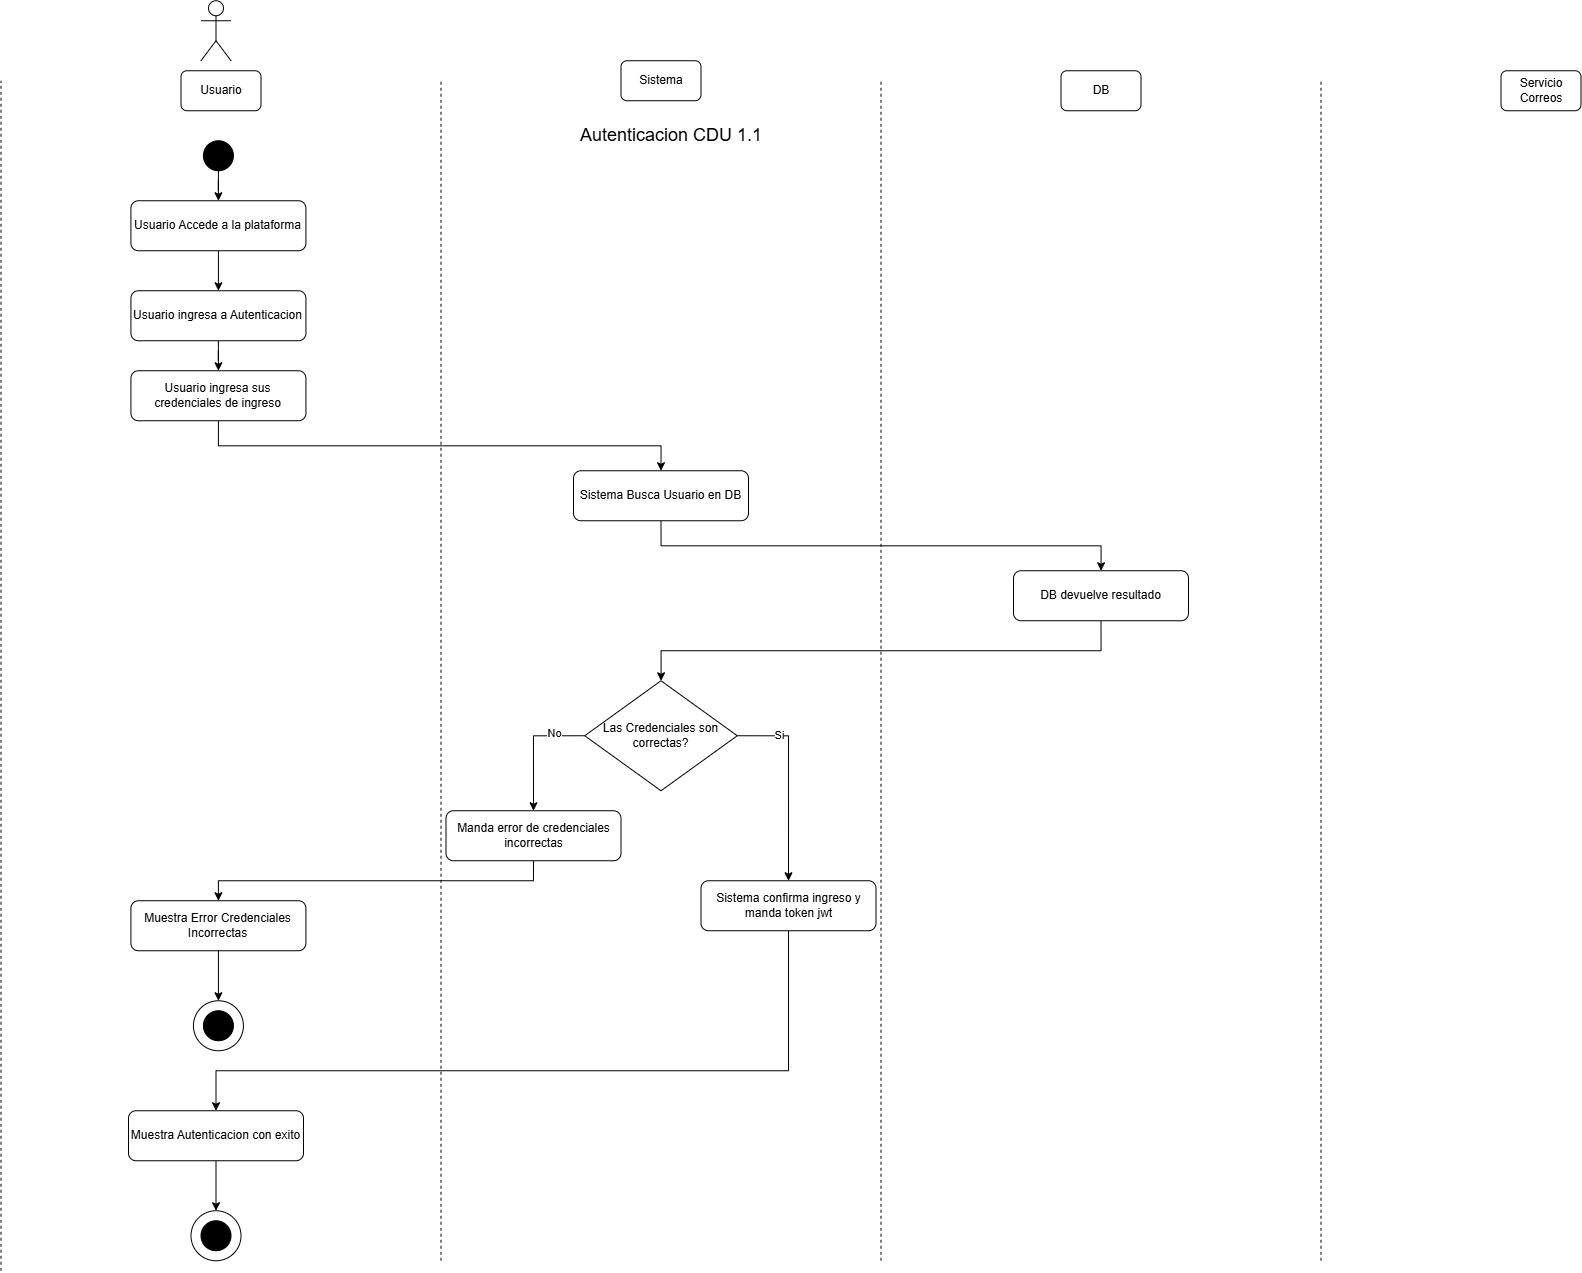

The diagram above was exported from draw.io. Its source (the exported page's mxGraphModel, read from the mxfile embedded in the PNG):
<mxGraphModel dx="1373" dy="756" grid="1" gridSize="10" guides="1" tooltips="1" connect="1" arrows="1" fold="1" page="1" pageScale="1" pageWidth="850" pageHeight="1100" math="0" shadow="0">
  <root>
    <mxCell id="rPMc-pctMgv4t-6ikZt3-0" />
    <mxCell id="rPMc-pctMgv4t-6ikZt3-1" parent="rPMc-pctMgv4t-6ikZt3-0" />
    <mxCell id="rPMc-pctMgv4t-6ikZt3-2" parent="rPMc-pctMgv4t-6ikZt3-1" style="shape=umlActor;verticalLabelPosition=bottom;verticalAlign=top;html=1;outlineConnect=0;" value="" vertex="1">
      <mxGeometry height="60" width="30" x="230" y="40" as="geometry" />
    </mxCell>
    <mxCell id="rPMc-pctMgv4t-6ikZt3-3" parent="rPMc-pctMgv4t-6ikZt3-1" style="rounded=1;whiteSpace=wrap;html=1;" value="Usuario" vertex="1">
      <mxGeometry height="40" width="80" x="210" y="110" as="geometry" />
    </mxCell>
    <mxCell id="rPMc-pctMgv4t-6ikZt3-4" parent="rPMc-pctMgv4t-6ikZt3-1" style="rounded=1;whiteSpace=wrap;html=1;" value="Sistema" vertex="1">
      <mxGeometry height="40" width="80" x="650" y="100" as="geometry" />
    </mxCell>
    <mxCell id="rPMc-pctMgv4t-6ikZt3-5" parent="rPMc-pctMgv4t-6ikZt3-1" style="rounded=1;whiteSpace=wrap;html=1;" value="DB" vertex="1">
      <mxGeometry height="40" width="80" x="1090" y="110" as="geometry" />
    </mxCell>
    <mxCell id="rPMc-pctMgv4t-6ikZt3-6" parent="rPMc-pctMgv4t-6ikZt3-1" style="rounded=1;whiteSpace=wrap;html=1;" value="Servicio Correos" vertex="1">
      <mxGeometry height="40" width="80" x="1530" y="110" as="geometry" />
    </mxCell>
    <mxCell id="rPMc-pctMgv4t-6ikZt3-7" edge="1" parent="rPMc-pctMgv4t-6ikZt3-1" style="endArrow=none;dashed=1;html=1;rounded=0;" value="">
      <mxGeometry height="50" relative="1" width="50" as="geometry">
        <mxPoint x="30" y="1310" as="sourcePoint" />
        <mxPoint x="30" y="120" as="targetPoint" />
      </mxGeometry>
    </mxCell>
    <mxCell id="rPMc-pctMgv4t-6ikZt3-8" edge="1" parent="rPMc-pctMgv4t-6ikZt3-1" style="endArrow=none;dashed=1;html=1;rounded=0;" value="">
      <mxGeometry height="50" relative="1" width="50" as="geometry">
        <mxPoint x="470" y="1300" as="sourcePoint" />
        <mxPoint x="470" y="120" as="targetPoint" />
      </mxGeometry>
    </mxCell>
    <mxCell id="rPMc-pctMgv4t-6ikZt3-9" edge="1" parent="rPMc-pctMgv4t-6ikZt3-1" style="endArrow=none;dashed=1;html=1;rounded=0;" value="">
      <mxGeometry height="50" relative="1" width="50" as="geometry">
        <mxPoint x="910" y="1300" as="sourcePoint" />
        <mxPoint x="910" y="120" as="targetPoint" />
      </mxGeometry>
    </mxCell>
    <mxCell id="rPMc-pctMgv4t-6ikZt3-10" edge="1" parent="rPMc-pctMgv4t-6ikZt3-1" style="endArrow=none;dashed=1;html=1;rounded=0;" value="">
      <mxGeometry height="50" relative="1" width="50" as="geometry">
        <mxPoint x="1350" y="1300" as="sourcePoint" />
        <mxPoint x="1350" y="120" as="targetPoint" />
      </mxGeometry>
    </mxCell>
    <mxCell id="rPMc-pctMgv4t-6ikZt3-11" edge="1" parent="rPMc-pctMgv4t-6ikZt3-1" source="rPMc-pctMgv4t-6ikZt3-12" style="edgeStyle=orthogonalEdgeStyle;rounded=0;orthogonalLoop=1;jettySize=auto;html=1;entryX=0.5;entryY=0;entryDx=0;entryDy=0;" target="rPMc-pctMgv4t-6ikZt3-15">
      <mxGeometry relative="1" as="geometry" />
    </mxCell>
    <mxCell id="rPMc-pctMgv4t-6ikZt3-12" parent="rPMc-pctMgv4t-6ikZt3-1" style="ellipse;whiteSpace=wrap;html=1;aspect=fixed;strokeColor=#000000;fillColor=#000000;" value="" vertex="1">
      <mxGeometry height="30" width="30" x="232.42" y="180" as="geometry" />
    </mxCell>
    <mxCell id="rPMc-pctMgv4t-6ikZt3-13" parent="rPMc-pctMgv4t-6ikZt3-1" style="text;html=1;whiteSpace=wrap;strokeColor=none;fillColor=none;align=center;verticalAlign=middle;rounded=0;" value="&lt;font style=&quot;font-size: 18px;&quot;&gt;Autenticacion CDU 1.1&lt;/font&gt;" vertex="1">
      <mxGeometry height="30" width="420" x="490" y="160" as="geometry" />
    </mxCell>
    <mxCell id="rPMc-pctMgv4t-6ikZt3-14" edge="1" parent="rPMc-pctMgv4t-6ikZt3-1" source="rPMc-pctMgv4t-6ikZt3-15" style="edgeStyle=orthogonalEdgeStyle;rounded=0;orthogonalLoop=1;jettySize=auto;html=1;entryX=0.5;entryY=0;entryDx=0;entryDy=0;" target="rPMc-pctMgv4t-6ikZt3-17">
      <mxGeometry relative="1" as="geometry" />
    </mxCell>
    <mxCell id="rPMc-pctMgv4t-6ikZt3-15" parent="rPMc-pctMgv4t-6ikZt3-1" style="rounded=1;whiteSpace=wrap;html=1;" value="Usuario Accede a la plataforma" vertex="1">
      <mxGeometry height="50" width="175" x="159.92000000000002" y="240" as="geometry" />
    </mxCell>
    <mxCell id="rPMc-pctMgv4t-6ikZt3-16" edge="1" parent="rPMc-pctMgv4t-6ikZt3-1" source="rPMc-pctMgv4t-6ikZt3-17" style="edgeStyle=orthogonalEdgeStyle;rounded=0;orthogonalLoop=1;jettySize=auto;html=1;entryX=0.5;entryY=0;entryDx=0;entryDy=0;" target="rPMc-pctMgv4t-6ikZt3-18">
      <mxGeometry relative="1" as="geometry" />
    </mxCell>
    <mxCell id="rPMc-pctMgv4t-6ikZt3-17" parent="rPMc-pctMgv4t-6ikZt3-1" style="rounded=1;whiteSpace=wrap;html=1;" value="Usuario ingresa a Autenticacion" vertex="1">
      <mxGeometry height="50" width="175" x="159.92000000000002" y="330" as="geometry" />
    </mxCell>
    <mxCell id="2DF1XkAdBivTz2qUbPMy-0" edge="1" parent="rPMc-pctMgv4t-6ikZt3-1" source="rPMc-pctMgv4t-6ikZt3-18" style="edgeStyle=orthogonalEdgeStyle;rounded=0;orthogonalLoop=1;jettySize=auto;html=1;entryX=0.5;entryY=0;entryDx=0;entryDy=0;exitX=0.5;exitY=1;exitDx=0;exitDy=0;" target="ROthGswqjaFitBSYNbcZ-0">
      <mxGeometry relative="1" as="geometry" />
    </mxCell>
    <mxCell id="rPMc-pctMgv4t-6ikZt3-18" parent="rPMc-pctMgv4t-6ikZt3-1" style="rounded=1;whiteSpace=wrap;html=1;" value="Usuario ingresa sus credenciales de ingreso" vertex="1">
      <mxGeometry height="50" width="175" x="159.92000000000002" y="410" as="geometry" />
    </mxCell>
    <mxCell id="2DF1XkAdBivTz2qUbPMy-1" edge="1" parent="rPMc-pctMgv4t-6ikZt3-1" source="ROthGswqjaFitBSYNbcZ-0" style="edgeStyle=orthogonalEdgeStyle;rounded=0;orthogonalLoop=1;jettySize=auto;html=1;exitX=0.5;exitY=1;exitDx=0;exitDy=0;" target="ROthGswqjaFitBSYNbcZ-1">
      <mxGeometry relative="1" as="geometry" />
    </mxCell>
    <mxCell id="ROthGswqjaFitBSYNbcZ-0" parent="rPMc-pctMgv4t-6ikZt3-1" style="rounded=1;whiteSpace=wrap;html=1;" value="Sistema Busca Usuario en DB" vertex="1">
      <mxGeometry height="50" width="175" x="602.5" y="510" as="geometry" />
    </mxCell>
    <mxCell id="2DF1XkAdBivTz2qUbPMy-2" edge="1" parent="rPMc-pctMgv4t-6ikZt3-1" source="ROthGswqjaFitBSYNbcZ-1" style="edgeStyle=orthogonalEdgeStyle;rounded=0;orthogonalLoop=1;jettySize=auto;html=1;exitX=0.5;exitY=1;exitDx=0;exitDy=0;" target="LZiDLDbEUfZpMBhSBMDA-0">
      <mxGeometry relative="1" as="geometry" />
    </mxCell>
    <mxCell id="ROthGswqjaFitBSYNbcZ-1" parent="rPMc-pctMgv4t-6ikZt3-1" style="rounded=1;whiteSpace=wrap;html=1;" value="DB devuelve resultado" vertex="1">
      <mxGeometry height="50" width="175" x="1042.5" y="610" as="geometry" />
    </mxCell>
    <mxCell id="2DF1XkAdBivTz2qUbPMy-4" edge="1" parent="rPMc-pctMgv4t-6ikZt3-1" source="LZiDLDbEUfZpMBhSBMDA-0" style="edgeStyle=orthogonalEdgeStyle;rounded=0;orthogonalLoop=1;jettySize=auto;html=1;entryX=0.5;entryY=0;entryDx=0;entryDy=0;exitX=0;exitY=0.5;exitDx=0;exitDy=0;" target="LZiDLDbEUfZpMBhSBMDA-1">
      <mxGeometry relative="1" as="geometry" />
    </mxCell>
    <mxCell id="2DF1XkAdBivTz2qUbPMy-5" connectable="0" parent="2DF1XkAdBivTz2qUbPMy-4" style="edgeLabel;html=1;align=center;verticalAlign=middle;resizable=0;points=[];" value="No" vertex="1">
      <mxGeometry relative="1" x="-0.517" y="-3" as="geometry">
        <mxPoint as="offset" />
      </mxGeometry>
    </mxCell>
    <mxCell id="UPfzNFRwZGnmzaUmXP7M-0" edge="1" parent="rPMc-pctMgv4t-6ikZt3-1" source="LZiDLDbEUfZpMBhSBMDA-0" style="edgeStyle=orthogonalEdgeStyle;rounded=0;orthogonalLoop=1;jettySize=auto;html=1;entryX=0.5;entryY=0;entryDx=0;entryDy=0;exitX=1;exitY=0.5;exitDx=0;exitDy=0;" target="2dYUx4AMRlXQDeu6-Q5N-0">
      <mxGeometry relative="1" as="geometry" />
    </mxCell>
    <mxCell id="UPfzNFRwZGnmzaUmXP7M-1" connectable="0" parent="UPfzNFRwZGnmzaUmXP7M-0" style="edgeLabel;html=1;align=center;verticalAlign=middle;resizable=0;points=[];" value="Si" vertex="1">
      <mxGeometry relative="1" x="-0.574" y="1" as="geometry">
        <mxPoint as="offset" />
      </mxGeometry>
    </mxCell>
    <mxCell id="LZiDLDbEUfZpMBhSBMDA-0" parent="rPMc-pctMgv4t-6ikZt3-1" style="rhombus;whiteSpace=wrap;html=1;" value="Las Credenciales son correctas?" vertex="1">
      <mxGeometry height="110" width="152.5" x="613.75" y="720" as="geometry" />
    </mxCell>
    <mxCell id="2DF1XkAdBivTz2qUbPMy-6" edge="1" parent="rPMc-pctMgv4t-6ikZt3-1" source="LZiDLDbEUfZpMBhSBMDA-1" style="edgeStyle=orthogonalEdgeStyle;rounded=0;orthogonalLoop=1;jettySize=auto;html=1;entryX=0.5;entryY=0;entryDx=0;entryDy=0;exitX=0.5;exitY=1;exitDx=0;exitDy=0;" target="2DF1XkAdBivTz2qUbPMy-3">
      <mxGeometry relative="1" as="geometry" />
    </mxCell>
    <mxCell id="LZiDLDbEUfZpMBhSBMDA-1" parent="rPMc-pctMgv4t-6ikZt3-1" style="rounded=1;whiteSpace=wrap;html=1;" value="Manda error de credenciales incorrectas" vertex="1">
      <mxGeometry height="50" width="175" x="475" y="850" as="geometry" />
    </mxCell>
    <mxCell id="A9zUTVmack164hoYSE54-4" edge="1" parent="rPMc-pctMgv4t-6ikZt3-1" source="2DF1XkAdBivTz2qUbPMy-3" style="edgeStyle=orthogonalEdgeStyle;rounded=0;orthogonalLoop=1;jettySize=auto;html=1;entryX=0.5;entryY=0;entryDx=0;entryDy=0;" target="A9zUTVmack164hoYSE54-0">
      <mxGeometry relative="1" as="geometry" />
    </mxCell>
    <mxCell id="2DF1XkAdBivTz2qUbPMy-3" parent="rPMc-pctMgv4t-6ikZt3-1" style="rounded=1;whiteSpace=wrap;html=1;" value="Muestra Error Credenciales Incorrectas" vertex="1">
      <mxGeometry height="50" width="175" x="159.92" y="940" as="geometry" />
    </mxCell>
    <mxCell id="A9zUTVmack164hoYSE54-6" edge="1" parent="rPMc-pctMgv4t-6ikZt3-1" source="2dYUx4AMRlXQDeu6-Q5N-0" style="edgeStyle=orthogonalEdgeStyle;rounded=0;orthogonalLoop=1;jettySize=auto;html=1;" target="UPfzNFRwZGnmzaUmXP7M-2">
      <mxGeometry relative="1" as="geometry">
        <Array as="points">
          <mxPoint x="817.53" y="1110" />
          <mxPoint x="245" y="1110" />
        </Array>
      </mxGeometry>
    </mxCell>
    <mxCell id="2dYUx4AMRlXQDeu6-Q5N-0" parent="rPMc-pctMgv4t-6ikZt3-1" style="rounded=1;whiteSpace=wrap;html=1;" value="Sistema confirma ingreso y manda token jwt" vertex="1">
      <mxGeometry height="50" width="175" x="730" y="920" as="geometry" />
    </mxCell>
    <mxCell id="A9zUTVmack164hoYSE54-5" edge="1" parent="rPMc-pctMgv4t-6ikZt3-1" source="UPfzNFRwZGnmzaUmXP7M-2" style="edgeStyle=orthogonalEdgeStyle;rounded=0;orthogonalLoop=1;jettySize=auto;html=1;entryX=0.5;entryY=0;entryDx=0;entryDy=0;" target="A9zUTVmack164hoYSE54-2">
      <mxGeometry relative="1" as="geometry" />
    </mxCell>
    <mxCell id="UPfzNFRwZGnmzaUmXP7M-2" parent="rPMc-pctMgv4t-6ikZt3-1" style="rounded=1;whiteSpace=wrap;html=1;" value="Muestra Autenticacion con exito" vertex="1">
      <mxGeometry height="50" width="175" x="157.5" y="1150" as="geometry" />
    </mxCell>
    <mxCell id="A9zUTVmack164hoYSE54-0" parent="rPMc-pctMgv4t-6ikZt3-1" style="ellipse;whiteSpace=wrap;html=1;aspect=fixed;" value="" vertex="1">
      <mxGeometry height="50" width="50" x="222.42" y="1040" as="geometry" />
    </mxCell>
    <mxCell id="A9zUTVmack164hoYSE54-1" parent="rPMc-pctMgv4t-6ikZt3-1" style="ellipse;whiteSpace=wrap;html=1;aspect=fixed;strokeColor=#000000;fillColor=#000000;" value="" vertex="1">
      <mxGeometry height="30" width="30" x="232.42" y="1050" as="geometry" />
    </mxCell>
    <mxCell id="A9zUTVmack164hoYSE54-2" parent="rPMc-pctMgv4t-6ikZt3-1" style="ellipse;whiteSpace=wrap;html=1;aspect=fixed;" value="" vertex="1">
      <mxGeometry height="50" width="50" x="220" y="1250" as="geometry" />
    </mxCell>
    <mxCell id="A9zUTVmack164hoYSE54-3" parent="rPMc-pctMgv4t-6ikZt3-1" style="ellipse;whiteSpace=wrap;html=1;aspect=fixed;strokeColor=#000000;fillColor=#000000;" value="" vertex="1">
      <mxGeometry height="30" width="30" x="230" y="1260" as="geometry" />
    </mxCell>
  </root>
</mxGraphModel>